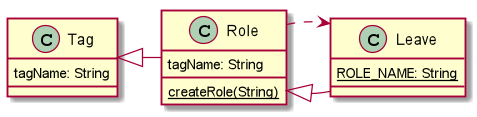

The diagram above was rendered by PlantUML. Its source (embedded in the PNG):
@startuml

class Tag {
tagName: String
}

class Role {
tagName: String
{static} createRole(String)
}

class Leave {
{static} ROLE_NAME: String
}

Tag <|- Role
Role <|- Leave
Role ..> Leave
@enduml